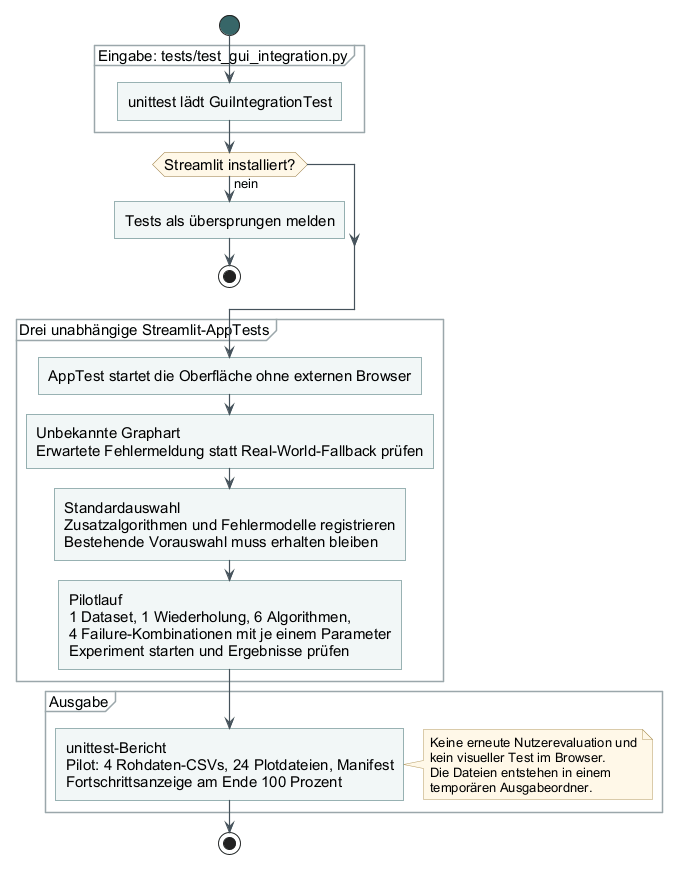

The diagram above was rendered by PlantUML. Its source (embedded in the PNG):
@startuml
!include _style.iuml
start
partition "Eingabe: tests/test_gui_integration.py" {
  :unittest lädt GuiIntegrationTest;
}
if (Streamlit installiert?) then (nein)
  :Tests als übersprungen melden;
  stop
endif
partition "Drei unabhängige Streamlit-AppTests" {
  :AppTest startet die Oberfläche ohne externen Browser;
  :Unbekannte Graphart\nErwartete Fehlermeldung statt Real-World-Fallback prüfen;
  :Standardauswahl\nZusatzalgorithmen und Fehlermodelle registrieren\nBestehende Vorauswahl muss erhalten bleiben;
  :Pilotlauf\n1 Dataset, 1 Wiederholung, 6 Algorithmen,\n4 Failure-Kombinationen mit je einem Parameter\nExperiment starten und Ergebnisse prüfen;
}
partition "Ausgabe" {
  :unittest-Bericht\nPilot: 4 Rohdaten-CSVs, 24 Plotdateien, Manifest\nFortschrittsanzeige am Ende 100 Prozent;
}
note right
  Keine erneute Nutzerevaluation und
  kein visueller Test im Browser.
  Die Dateien entstehen in einem
  temporären Ausgabeordner.
end note
stop
@enduml